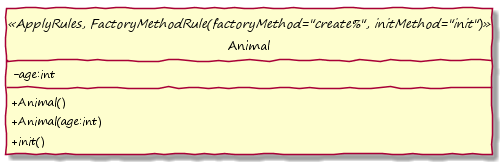

The diagram above was rendered by PlantUML. Its source (embedded in the PNG):
@startuml

hide circle
skinparam handwritten true
skinparam DefaultFontName "Segoe Print"
skinparam classAttributeIconSize 0
!pragma horizontalLineBetweenDifferentPackageAllowed

class Animal <<ApplyRules, FactoryMethodRule(factoryMethod="create%", initMethod="init")>> {
	-age:int
	+Animal()
	+Animal(age:int)
	+init() 
}

@enduml